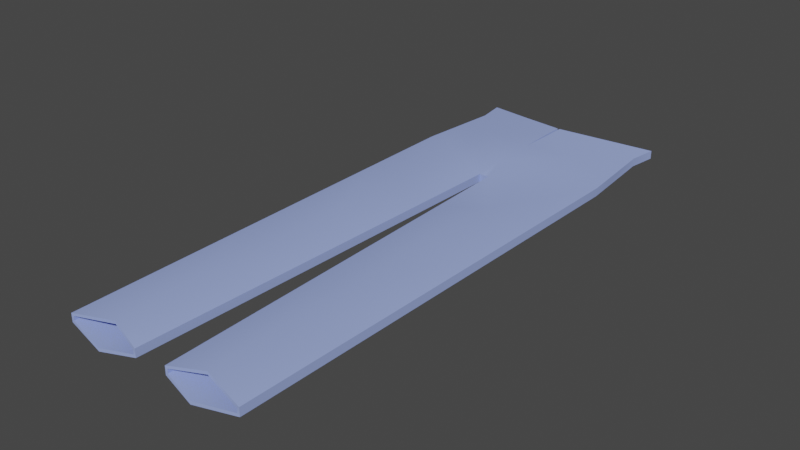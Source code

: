 # Source: pants.blend  (saved by Blender 2.80.75; exported with 4.5.12 LTS)
import bpy
from mathutils import Matrix  # noqa: F401  (used for matrix-valued properties, if any)

bpy.ops.wm.read_factory_settings(use_empty=True)
scene = bpy.context.scene
scene.name = 'Scene'

# ---- materials (node trees are filled in below, after node groups)
mat_pants = bpy.data.materials.new('pants')
mat_pants.use_transparent_shadow = False
mat_pants.diffuse_color = (0.322, 0.4086, 0.7948, 1.0)

# ---- node groups
ng_auto_smooth = bpy.data.node_groups.new('Auto Smooth', 'GeometryNodeTree')
_s = ng_auto_smooth.interface.new_socket(name='Geometry', in_out='OUTPUT', socket_type='NodeSocketGeometry')
_s = ng_auto_smooth.interface.new_socket(name='Geometry', in_out='INPUT', socket_type='NodeSocketGeometry')
_s = ng_auto_smooth.interface.new_socket(name='Angle', in_out='INPUT', socket_type='NodeSocketFloat')
_s.subtype = 'ANGLE'
_s.min_value = 0.0
_s.max_value = 3.142
ng_auto_smooth.is_modifier = True
_N = ng_auto_smooth.nodes; _L = ng_auto_smooth.links
n0 = _N.new('NodeGroupOutput'); n0.name = 'Group Output'; n0.location = (480, -100)
n1 = _N.new('NodeGroupInput'); n1.name = 'Group Input'; n1.location = (-420, -300)
n2 = _N.new('NodeGroupInput'); n2.name = 'Group Input.001'; n2.location = (-60, -100)
n3 = _N.new('GeometryNodeSetShadeSmooth'); n3.name = 'Set Shade Smooth'; n3.location = (120, -100)
n3.domain = 'EDGE'
n4 = _N.new('GeometryNodeSetShadeSmooth'); n4.name = 'Set Shade Smooth.001'; n4.location = (300, -100)
n5 = _N.new('GeometryNodeInputMeshEdgeAngle'); n5.name = 'Edge Angle'; n5.location = (-420, -220)
n6 = _N.new('GeometryNodeInputEdgeSmooth'); n6.name = 'Is Edge Smooth'; n6.location = (-60, -160)
n7 = _N.new('GeometryNodeInputShadeSmooth'); n7.name = 'Is Face Smooth'; n7.location = (-240, -340)
n8 = _N.new('FunctionNodeBooleanMath'); n8.name = 'Boolean Math'; n8.location = (-60, -220)
n9 = _N.new('FunctionNodeCompare'); n9.name = 'Compare'; n9.location = (-240, -180)
n9.operation = 'LESS_EQUAL'
_L.new(n5.outputs[0], n9.inputs[0])
_L.new(n4.outputs[0], n0.inputs[0])
_L.new(n1.outputs[1], n9.inputs[1])
_L.new(n9.outputs[0], n8.inputs[0])
_L.new(n7.outputs[0], n8.inputs[1])
_L.new(n2.outputs[0], n3.inputs[0])
_L.new(n6.outputs[0], n3.inputs[1])
_L.new(n3.outputs[0], n4.inputs[0])
_L.new(n8.outputs[0], n3.inputs[2])
n0.is_active_output = True

# ---- material node trees

# ---- world
world_world = bpy.data.worlds.new('World'); scene.world = world_world
world_world.use_nodes = True; world_world.node_tree.nodes.clear()
_N = world_world.node_tree.nodes; _L = world_world.node_tree.links
n0 = _N.new('ShaderNodeOutputWorld'); n0.name = 'World Output'; n0.location = (300, 300)
n1 = _N.new('ShaderNodeBackground'); n1.name = 'Background'; n1.location = (10, 300)
n1.inputs[0].default_value = (0.05088, 0.05088, 0.05088, 1.0)
_L.new(n1.outputs[0], n0.inputs[0])
n0.is_active_output = True
world_world.color = (0.05088, 0.05088, 0.05088)
world_world.use_sun_shadow = False
world_world.sun_shadow_jitter_overblur = 0.0

# ---- meshes
me_path4518_002 = bpy.data.meshes.new('path4518.002')
me_path4518_002.from_pydata([(-0.3148, 0.9583, 0.0), (-0.301, 0.865, 0.0), (-0.3261, 0.5886, 0.0), (-0.3077, -0.896, 0.0), (-0.169, -0.8637, 0.01682), (-0.05546, -0.896, 0.0), (-0.1586, 0.51, 0.01682), (-0.01637, 0.4432, 0.0), (-0.003744, 0.808, 0.0232), (-0.1564, 0.817, 0.01682), (-0.003744, 0.8775, 0.0232), (-0.1556, 0.9058, 0.01682), (-0.319, 0.6677, 0.0), (-0.158, 0.596, 0.01682), (-0.1607, 0.2238, 0.01682), (-0.1628, -0.06236, 0.02912), (-0.1649, -0.3485, 0.01682), (-0.1669, -0.6347, 0.02801), (-0.04764, -0.6282, 0.0), (-0.03982, -0.3603, 0.0), (-0.032, -0.09246, 0.0), (-0.02419, 0.1754, 0.0), (-0.3225, 0.2917, 0.0), (-0.3188, -0.00525, 0.0), (-0.3151, -0.3022, 0.0), (-0.3114, -0.5991, 0.0), (-0.3148, 0.9583, -0.02732), (-0.301, 0.865, -0.02732), (-0.3261, 0.5886, -0.02732), (-0.3077, -0.896, -0.02732), (-0.169, -0.9209, -0.04414), (-0.05546, -0.896, -0.02732), (-0.1586, 0.51, -0.04414), (-0.01637, 0.4432, -0.02732), (0.0, 0.808, -0.05052), (-0.1564, 0.817, -0.04414), (0.0, 0.9729, -0.05052), (-0.1556, 0.965, -0.04414), (-0.01279, 0.5313, -0.05052), (-0.319, 0.6677, -0.02732), (-0.158, 0.596, -0.04414), (-0.1607, 0.2238, -0.04414), (-0.1628, -0.06236, -0.05645), (-0.1649, -0.3485, -0.04414), (-0.1669, -0.6347, -0.05533), (-0.04764, -0.6282, -0.02732), (-0.03982, -0.3603, -0.02732), (-0.032, -0.09246, -0.02732), (-0.02419, 0.1754, -0.02732), (-0.3225, 0.2917, -0.02732), (-0.3188, -0.00525, -0.02732), (-0.3151, -0.3022, -0.02732), (-0.3114, -0.5991, -0.02732), (0.0, 0.4432, 0.0), (0.0, 0.5314, 0.0232), (0.0, 0.4432, -0.02732), (0.0, 0.5314, -0.05052), (-0.1572, 0.7112, 0.01682), (-0.3096, 0.7705, 0.0), (0.0, 0.6849, 0.0232)], [], [(7, 54, 13, 6), (14, 6, 2, 22), (18, 17, 4, 5), (8, 10, 11, 9), (9, 11, 0, 1), (6, 13, 12, 2), (12, 13, 57, 58), (54, 59, 57, 13), (7, 6, 14, 21), (21, 14, 15, 20), (20, 15, 16, 19), (19, 16, 17, 18), (4, 17, 25, 3), (17, 16, 24, 25), (16, 15, 23, 24), (15, 14, 22, 23), (55, 33, 38, 56), (41, 49, 28, 32), (45, 31, 30, 44), (34, 35, 37, 36), (35, 27, 26, 37), (33, 32, 40, 38), (32, 28, 39, 40), (39, 27, 35, 40), (40, 35, 34, 38), (33, 48, 41, 32), (48, 47, 42, 41), (47, 46, 43, 42), (46, 45, 44, 43), (30, 29, 52, 44), (44, 52, 51, 43), (43, 51, 50, 42), (42, 50, 49, 41), (5, 31, 45, 18), (18, 45, 46, 19), (19, 46, 47, 20), (12, 39, 28, 2), (1, 27, 39, 12, 58), (21, 48, 33, 7), (20, 47, 48, 21), (2, 28, 49, 22), (0, 26, 27, 1), (25, 52, 29, 3), (22, 49, 50, 23), (23, 50, 51, 24), (24, 51, 52, 25), (7, 33, 55, 53), (38, 34, 56), (53, 54, 7), (58, 57, 9, 1), (57, 59, 8, 9)])
me_path4518_002.polygons.foreach_set('use_smooth', [True] * 51)
me_path4518_002.materials.append(mat_pants)
me_path4518_002.use_remesh_preserve_volume = False
me_path4518_002.use_remesh_preserve_attributes = False
me_path4518_002.use_mirror_vertex_groups = False
me_path4518_002.update()

# ---- objects
ob_pants = bpy.data.objects.new('pants', me_path4518_002)

# ---- transforms, parenting, visibility, modifiers, constraints
ob_pants.location = (0.0, 0.0, 0.0)
ob_pants.lineart.crease_threshold = 0.0
_m = ob_pants.modifiers.new('Mirror', 'MIRROR')
_m = ob_pants.modifiers.new('Solidify', 'SOLIDIFY')
_m.nonmanifold_thickness_mode = 'FIXED'
_m.nonmanifold_merge_threshold = 0.0003
_m = ob_pants.modifiers.new('Auto Smooth', 'NODES')
_m.node_group = ng_auto_smooth
_gi = [s.identifier for s in ng_auto_smooth.interface.items_tree if s.item_type == 'SOCKET' and s.in_out == 'INPUT']
_m[_gi[1]] = 0.5236  # Angle

# ---- collection membership
scene.collection.objects.link(ob_pants)

# ---- scene / render settings (as saved in the file)
scene.frame_start = 1; scene.frame_end = 250; scene.frame_set(1)
scene.render.engine = 'BLENDER_EEVEE_NEXT'
scene.cycles.use_denoising = False
scene.cycles.samples = 128
scene.cycles.sampling_pattern = 'TABULATED_SOBOL'
scene.cycles.use_adaptive_sampling = False
scene.cycles.use_light_tree = False
scene.view_settings.view_transform = 'Filmic'
bpy.context.view_layer.update()

# ---- added for rendering (the .blend has no active camera and no usable light): camera, sun
cam_auto = bpy.data.cameras.new('AutoCamera')
cam_auto.lens = 50.0
cam_auto.sensor_width = 36.0
cam_auto.clip_end = 1000.0
ob_auto_camera = bpy.data.objects.new('AutoCamera', cam_auto)
scene.collection.objects.link(ob_auto_camera)
ob_auto_camera.location = (1.85492, -2.19988, 1.47028)
ob_auto_camera.rotation_euler = (1.09748, -7.21219e-08, 0.694738)
scene.camera = ob_auto_camera
light_auto_sun = bpy.data.lights.new('AutoSun', 'SUN')
light_auto_sun.energy = 3.0
light_auto_sun.angle = 0.0523599
ob_auto_sun = bpy.data.objects.new('AutoSun', light_auto_sun)
scene.collection.objects.link(ob_auto_sun)
ob_auto_sun.rotation_euler = (0.872665, 0.174533, 0.523599)
bpy.context.view_layer.update()
